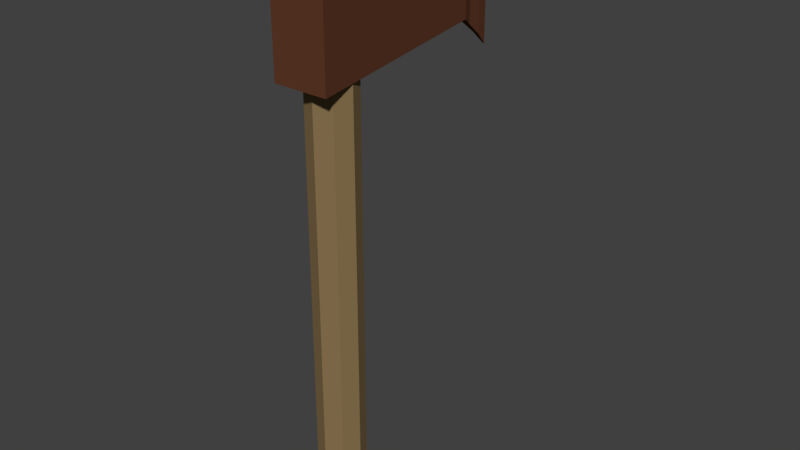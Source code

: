 # Source: woodenAxe.blend  (saved by Blender 2.78.0; exported with 4.5.12 LTS)
import bpy
from mathutils import Matrix  # noqa: F401  (used for matrix-valued properties, if any)

bpy.ops.wm.read_factory_settings(use_empty=True)
scene = bpy.context.scene
scene.name = 'Scene'

# ---- collections
col_collection_1 = bpy.data.collections.new('Collection 1'); scene.collection.children.link(col_collection_1)

# ---- materials (node trees are filled in below, after node groups)
mat_handle = bpy.data.materials.new('Handle')
mat_handle.alpha_threshold = 0.0
mat_handle.use_transparent_shadow = False
mat_handle.diffuse_color = (0.2542, 0.1746, 0.08022, 1.0)
mat_handle.roughness = 0.5
mat_handle.specular_intensity = 0.0
mat_material = bpy.data.materials.new('Material')
mat_material.alpha_threshold = 0.0
mat_material.use_transparent_shadow = False
mat_material.diffuse_color = (0.1193, 0.04304, 0.0221, 1.0)
mat_material.roughness = 0.5
mat_material.specular_intensity = 0.0

# ---- material node trees

# ---- world
world_world = bpy.data.worlds.new('World'); scene.world = world_world
world_world.color = (0.05088, 0.05088, 0.05088)
world_world.use_sun_shadow = False
world_world.sun_shadow_jitter_overblur = 0.0
world_world.cycles.sampling_method = 'MANUAL'

# ---- meshes
me_cylinder_002 = bpy.data.meshes.new('Cylinder.002')
me_cylinder_002.from_pydata([(-1.201, -1.564, 0.571), (-1.201, -1.564, 0.9459), (1.201, -1.564, 0.571), (1.201, -1.564, 0.9459), (-0.1147, 8.427, 0.5412), (-0.1147, 8.427, 0.8999), (0.1147, 8.427, 0.5412), (0.1147, 8.427, 0.8999), (-0.1147, 8.427, 0.5412), (-0.1147, 8.427, 0.8999), (0.1147, 8.427, 0.5412), (0.1147, 8.427, 0.8999), (-0.03688, 8.957, 0.4976), (-0.03688, 8.957, 0.8999), (0.03688, 8.957, 0.4976), (0.03688, 8.957, 0.8999), (-0.1564, 7.763, 0.5846), (0.1564, 7.763, 0.9029), (-0.1564, 7.763, 0.9029), (0.1564, 7.763, 0.5846), (-0.3253, 7.272, 0.6117), (0.3253, 7.272, 0.9052), (-0.3253, 7.272, 0.9052), (0.3253, 7.272, 0.6117), (0.0, 1.0, -1.0), (0.0, 1.0, 1.0), (0.7071, 0.7071, -1.0), (0.7071, 0.7071, 1.0), (1.0, -4.371e-08, -1.0), (1.0, -4.371e-08, 1.0), (0.7071, -0.7071, -1.0), (0.7071, -0.7071, 1.0), (-8.742e-08, -1.0, -1.0), (-8.742e-08, -1.0, 1.0), (-0.7071, -0.7071, -1.0), (-0.7071, -0.7071, 1.0), (-1.0, 1.192e-08, -1.0), (-1.0, 1.192e-08, 1.0), (-0.7071, 0.7071, -1.0), (-0.7071, 0.7071, 1.0)], [], [(23, 21, 3, 2), (2, 3, 1, 0), (20, 23, 2, 0), (21, 22, 1, 3), (16, 18, 5, 4), (5, 7, 11, 9), (8, 9, 13, 12), (4, 5, 9, 8), (6, 4, 8, 10), (7, 6, 10, 11), (13, 15, 14, 12), (10, 8, 12, 14), (11, 10, 14, 15), (9, 11, 15, 13), (20, 22, 18, 16), (7, 5, 18, 17), (4, 6, 19, 16), (6, 7, 17, 19), (0, 1, 22, 20), (17, 18, 22, 21), (16, 19, 23, 20), (19, 17, 21, 23), (24, 25, 27, 26), (26, 27, 29, 28), (28, 29, 31, 30), (30, 31, 33, 32), (32, 33, 35, 34), (34, 35, 37, 36), (27, 25, 39, 37, 35, 33, 31, 29), (36, 37, 39, 38), (38, 39, 25, 24), (24, 26, 28, 30, 32, 34, 36, 38)])
me_cylinder_002.polygons.foreach_set('material_index', [1, 1, 1, 1, 1, 1, 1, 1, 1, 1, 1, 1, 1, 1, 1, 1, 1, 1, 1, 1, 1, 1, 0, 0, 0, 0, 0, 0, 0, 0, 0, 0])
me_cylinder_002.materials.append(mat_handle)
me_cylinder_002.materials.append(mat_material)
me_cylinder_002.use_remesh_preserve_volume = False
me_cylinder_002.use_remesh_preserve_attributes = False
me_cylinder_002.use_mirror_vertex_groups = False
me_cylinder_002.update()

# ---- objects
ob_cylinder_001 = bpy.data.objects.new('Cylinder.001', me_cylinder_002)

# ---- transforms, parenting, visibility, modifiers, constraints
ob_cylinder_001.location = (0.0, 0.0, 1.175)
ob_cylinder_001.scale = (0.06356, 0.06356, 0.7937)
ob_cylinder_001.lineart.crease_threshold = 0.0

# ---- collection membership
col_collection_1.objects.link(ob_cylinder_001)

# ---- scene / render settings (as saved in the file)
scene.frame_start = 1; scene.frame_end = 250; scene.frame_set(1)
scene.render.engine = 'BLENDER_EEVEE_NEXT'
scene.render.resolution_percentage = 50
scene.render.dither_intensity = 0.0
scene.cycles.use_denoising = False
scene.cycles.samples = 128
scene.cycles.sampling_pattern = 'TABULATED_SOBOL'
scene.cycles.light_sampling_threshold = 0.0
scene.cycles.use_adaptive_sampling = False
scene.cycles.use_light_tree = False
scene.cycles.blur_glossy = 0.0
scene.cycles.sample_clamp_indirect = 0.0
scene.view_settings.view_transform = 'Standard'
bpy.context.view_layer.update()

# ---- added for rendering (the .blend has no active camera and no usable light): camera, sun
cam_auto = bpy.data.cameras.new('AutoCamera')
cam_auto.lens = 50.0
cam_auto.sensor_width = 36.0
cam_auto.clip_end = 1000.0
ob_auto_camera = bpy.data.objects.new('AutoCamera', cam_auto)
scene.collection.objects.link(ob_auto_camera)
ob_auto_camera.location = (1.59993, -1.68498, 2.45541)
ob_auto_camera.rotation_euler = (1.09748, -7.21219e-08, 0.694738)
scene.camera = ob_auto_camera
light_auto_sun = bpy.data.lights.new('AutoSun', 'SUN')
light_auto_sun.energy = 3.0
light_auto_sun.angle = 0.0523599
ob_auto_sun = bpy.data.objects.new('AutoSun', light_auto_sun)
scene.collection.objects.link(ob_auto_sun)
ob_auto_sun.rotation_euler = (0.872665, 0.174533, 0.523599)
bpy.context.view_layer.update()

